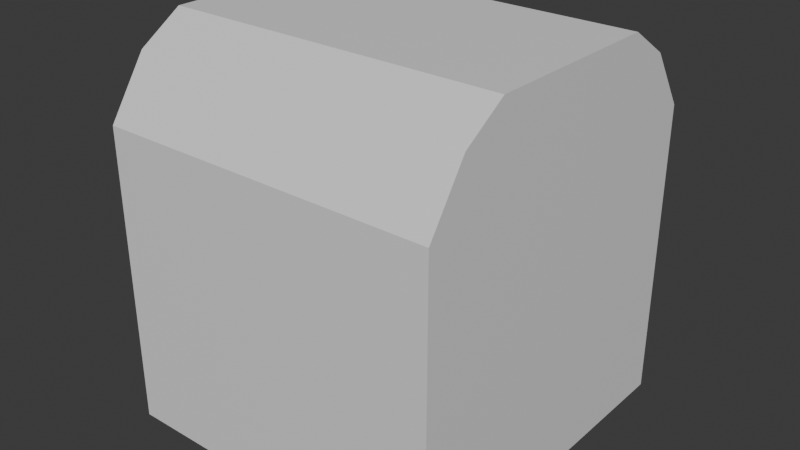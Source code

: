 # Source: Obj_Chest_Normal_A_.blend  (saved by Blender 5.0.119; exported with 4.5.12 LTS)
import bpy
from mathutils import Matrix  # noqa: F401  (used for matrix-valued properties, if any)

bpy.ops.wm.read_factory_settings(use_empty=True)
scene = bpy.context.scene
scene.name = 'Scene'

# ---- collections
col_collection = bpy.data.collections.new('Collection'); scene.collection.children.link(col_collection)

# ---- materials (node trees are filled in below, after node groups)
mat_material = bpy.data.materials.new('Material')
mat_material.alpha_threshold = 0.0
mat_material.use_backface_culling_lightprobe_volume = False
mat_material.roughness = 0.5
mat_material.line_color = (0.0, 0.0, 0.0, 1.0)

# ---- material node trees
mat_material.use_nodes = True; mat_material.node_tree.nodes.clear()
_N = mat_material.node_tree.nodes; _L = mat_material.node_tree.links
n0 = _N.new('ShaderNodeOutputMaterial'); n0.name = 'Material Output'; n0.location = (200, 100)
n1 = _N.new('ShaderNodeBsdfPrincipled'); n1.name = 'Principled BSDF'; n1.location = (-200, 100)
_L.new(n1.outputs[0], n0.inputs[0])
n0.is_active_output = True

# ---- world
world_world = bpy.data.worlds.new('World'); scene.world = world_world
world_world.use_nodes = True; world_world.node_tree.nodes.clear()
_N = world_world.node_tree.nodes; _L = world_world.node_tree.links
n0 = _N.new('ShaderNodeOutputWorld'); n0.name = 'World Output'; n0.location = (200, 100)
n1 = _N.new('ShaderNodeBackground'); n1.name = 'Background'; n1.location = (-200, 100)
n1.inputs[0].default_value = (0.05088, 0.05088, 0.05088, 1.0)
_L.new(n1.outputs[0], n0.inputs[0])
n0.is_active_output = True
world_world.color = (0.05088, 0.05088, 0.05088)
world_world.sun_shadow_jitter_overblur = 0.0

# ---- meshes
me_cube = bpy.data.meshes.new('Cube')
me_cube.from_pydata([(-0.5, 1.0, -0.3333), (-0.5, 1.0, 0.3333), (-0.5, 0.0, -1.0), (-0.5, 1.0, -1.0), (-1.0, 1.0, 1.0), (-1.0, 1.0, -1.0), (0.0, 1.0, -0.3333), (0.0, 1.0, 0.3333), (-1.0, 0.0, -1.0), (-1.0, 0.0, -0.3333), (-1.0, 0.0, 1.0), (-1.0, 0.0, 0.3333), (0.0, 1.0, -1.0), (-1.0, 1.0, -0.3333), (-1.0, 1.0, 0.3333), (0.0, 1.0, 1.0), (0.0, 0.0, -1.0), (-1.0, 0.7801, 1.383), (-0.5, 1.0, 1.0), (-1.0, 0.0, 1.571), (-0.5, 0.0, 1.571), (-0.5, 0.5311, -1.0), (-1.0, 0.5311, 1.0), (-1.0, 0.5311, -1.0), (-1.0, 0.5311, 0.3333), (-1.0, 0.5311, -0.3333), (-0.5, 0.5311, 1.571), (0.0, 0.5311, -1.0), (-1.0, 1.0, 1.0), (-1.0, 0.0, 1.0), (0.0, 1.0, 1.0), (0.0, 0.0, 1.0), (-0.5, 1.0, 1.0), (-0.5, 0.0, 1.0), (-0.5, 0.5311, 1.0), (-1.0, 0.5311, 1.0), (0.0, 0.5311, 1.0), (-0.5, 0.7801, 1.383), (-1.0, 0.5311, 1.571), (0.0, 0.7801, 1.383), (0.0, 0.0, 1.571), (0.0, 0.5311, 1.571)], [], [(9, 11, 24, 25), (3, 12, 27, 21), (24, 22, 4, 14), (8, 9, 25, 23), (39, 37, 26, 41), (23, 21, 2, 8), (14, 4, 18, 1), (13, 14, 1, 0), (5, 13, 0, 3), (37, 17, 38, 26), (25, 24, 14, 13), (21, 27, 16, 2), (1, 18, 15, 7), (23, 25, 13, 5), (0, 1, 7, 6), (3, 0, 6, 12), (26, 38, 19, 20), (5, 3, 21, 23), (41, 26, 20, 40), (11, 10, 22, 24), (36, 31, 33, 34), (34, 33, 29, 35), (32, 34, 35, 28), (30, 36, 34, 32), (28, 35, 38, 17), (35, 29, 19, 38), (30, 32, 37, 39), (32, 28, 17, 37)])
_uv = me_cube.uv_layers.new(name='UVMap')
_uv.uv.foreach_set('vector', [0.4583, 0.125, 0.5417, 0.125, 0.5417, 0.149, 0.4583, 0.149, 0.1875, 0.5, 0.25, 0.5, 0.25, 0.601, 0.1875, 0.601, 0.5417, 0.149, 0.625, 0.149, 0.625, 0.25, 0.5417, 0.25, 0.375, 0.125, 0.4583, 0.125, 0.4583, 0.149, 0.375, 0.149, 0.75, 0.5474, 0.8125, 0.5474, 0.8125, 0.601, 0.75, 0.601, 0.125, 0.601, 0.1875, 0.601, 0.1875, 0.625, 0.125, 0.625, 0.5417, 0.25, 0.625, 0.25, 0.625, 0.3125, 0.5417, 0.3125, 0.4583, 0.25, 0.5417, 0.25, 0.5417, 0.3125, 0.4583, 0.3125, 0.375, 0.25, 0.4583, 0.25, 0.4583, 0.3125, 0.375, 0.3125, 0.8125, 0.5474, 0.875, 0.5474, 0.875, 0.601, 0.8125, 0.601, 0.4583, 0.149, 0.5417, 0.149, 0.5417, 0.25, 0.4583, 0.25, 0.1875, 0.601, 0.25, 0.601, 0.25, 0.625, 0.1875, 0.625, 0.5417, 0.3125, 0.625, 0.3125, 0.625, 0.375, 0.5417, 0.375, 0.375, 0.149, 0.4583, 0.149, 0.4583, 0.25, 0.375, 0.25, 0.4583, 0.3125, 0.5417, 0.3125, 0.5417, 0.375, 0.4583, 0.375, 0.375, 0.3125, 0.4583, 0.3125, 0.4583, 0.375, 0.375, 0.375, 0.8125, 0.601, 0.875, 0.601, 0.875, 0.625, 0.8125, 0.625, 0.125, 0.5, 0.1875, 0.5, 0.1875, 0.601, 0.125, 0.601, 0.75, 0.601, 0.8125, 0.601, 0.8125, 0.625, 0.75, 0.625, 0.5417, 0.125, 0.625, 0.125, 0.625, 0.149, 0.5417, 0.149, 0.75, 0.601, 0.75, 0.625, 0.8125, 0.625, 0.8125, 0.601, 0.8125, 0.601, 0.8125, 0.625, 0.875, 0.625, 0.875, 0.601, 0.8125, 0.5, 0.8125, 0.601, 0.875, 0.601, 0.875, 0.5, 0.75, 0.5, 0.75, 0.601, 0.8125, 0.601, 0.8125, 0.5, 0.875, 0.5, 0.875, 0.601, 0.875, 0.601, 0.875, 0.5474, 0.875, 0.601, 0.875, 0.625, 0.875, 0.625, 0.875, 0.601, 0.75, 0.5, 0.8125, 0.5, 0.8125, 0.5474, 0.75, 0.5474, 0.8125, 0.5, 0.875, 0.5, 0.875, 0.5474, 0.8125, 0.5474])
me_cube.materials.append(mat_material)
me_cube.use_mirror_vertex_groups = False
me_cube.update()

# ---- objects
ob_cube = bpy.data.objects.new('Cube', me_cube)

# ---- transforms, parenting, visibility, modifiers, constraints
ob_cube.location = (0.0, 0.0, 1.716)
ob_cube.scale = (1.961, 2.006, 1.726)
ob_cube.lock_rotations_4d = False
ob_cube.empty_display_type = 'ARROWS'
ob_cube.lineart.crease_threshold = 0.0
_m = ob_cube.modifiers.new('Mirror', 'MIRROR')
_m.use_axis = (True, True, False)
_m.use_clip = True

# ---- collection membership
col_collection.objects.link(ob_cube)

# ---- scene / render settings (as saved in the file)
scene.frame_start = 1; scene.frame_end = 250; scene.frame_set(1)
scene.render.engine = 'BLENDER_EEVEE_NEXT'
scene.render.bake_bias = 0.0
scene.render.bake_samples = 0
scene.cycles.sampling_pattern = 'TABULATED_SOBOL'
scene.eevee.use_volume_custom_range = False
bpy.context.view_layer.update()

# ---- added for rendering (the .blend has no active camera and no usable light): camera, sun
cam_auto = bpy.data.cameras.new('AutoCamera')
cam_auto.lens = 50.0
cam_auto.sensor_width = 36.0
cam_auto.clip_end = 1000.0
ob_auto_camera = bpy.data.objects.new('AutoCamera', cam_auto)
scene.collection.objects.link(ob_auto_camera)
ob_auto_camera.location = (6.61888, -7.94265, 7.5041)
ob_auto_camera.rotation_euler = (1.09748, -7.21219e-08, 0.694738)
scene.camera = ob_auto_camera
light_auto_sun = bpy.data.lights.new('AutoSun', 'SUN')
light_auto_sun.energy = 3.0
light_auto_sun.angle = 0.0523599
ob_auto_sun = bpy.data.objects.new('AutoSun', light_auto_sun)
scene.collection.objects.link(ob_auto_sun)
ob_auto_sun.rotation_euler = (0.872665, 0.174533, 0.523599)
bpy.context.view_layer.update()
